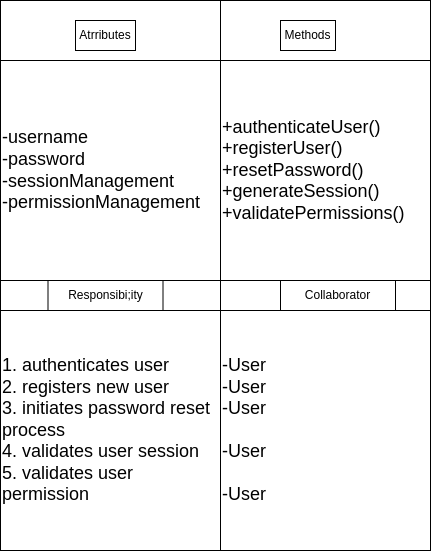

The diagram above was exported from draw.io. Its source (the exported page's mxGraphModel, read from the mxfile embedded in the PNG):
<mxGraphModel dx="592" dy="470" grid="1" gridSize="10" guides="1" tooltips="1" connect="1" arrows="1" fold="1" page="1" pageScale="1" pageWidth="850" pageHeight="1100" background="#ffffff" math="0" shadow="0">
  <root>
    <mxCell id="0" />
    <mxCell id="1" parent="0" />
    <mxCell id="2" value="" style="shape=internalStorage;whiteSpace=wrap;html=1;backgroundOutline=1;dx=220;dy=60;fillColor=none;strokeColor=#000000;fontColor=#000000;" parent="1" vertex="1">
      <mxGeometry x="150" y="600" width="430" height="550" as="geometry" />
    </mxCell>
    <mxCell id="3" value="Atrributes" style="text;html=1;strokeColor=#000000;fillColor=none;align=center;verticalAlign=middle;whiteSpace=wrap;rounded=0;fontColor=#000000;" parent="1" vertex="1">
      <mxGeometry x="225" y="620" width="60" height="30" as="geometry" />
    </mxCell>
    <mxCell id="4" value="Methods" style="text;html=1;strokeColor=#000000;fillColor=none;align=center;verticalAlign=middle;whiteSpace=wrap;rounded=0;fontColor=#000000;" parent="1" vertex="1">
      <mxGeometry x="430" y="620" width="55" height="30" as="geometry" />
    </mxCell>
    <mxCell id="5" value="" style="endArrow=none;html=1;fillColor=none;strokeColor=#000000;fontColor=#000000;" parent="1" target="2" edge="1">
      <mxGeometry width="50" height="50" relative="1" as="geometry">
        <mxPoint x="150" y="880" as="sourcePoint" />
        <mxPoint x="200" y="830" as="targetPoint" />
        <Array as="points">
          <mxPoint x="580" y="880" />
        </Array>
      </mxGeometry>
    </mxCell>
    <mxCell id="6" value="" style="endArrow=none;html=1;fillColor=none;strokeColor=#000000;fontColor=#000000;" parent="1" edge="1">
      <mxGeometry width="50" height="50" relative="1" as="geometry">
        <mxPoint x="150" y="910" as="sourcePoint" />
        <mxPoint x="580" y="910" as="targetPoint" />
        <Array as="points">
          <mxPoint x="580" y="910" />
        </Array>
      </mxGeometry>
    </mxCell>
    <mxCell id="7" value="Responsibi;ity" style="text;html=1;strokeColor=#000000;fillColor=none;align=center;verticalAlign=middle;whiteSpace=wrap;rounded=0;fontColor=#000000;" parent="1" vertex="1">
      <mxGeometry x="197.5" y="880" width="115" height="30" as="geometry" />
    </mxCell>
    <mxCell id="8" value="Collaborator" style="text;html=1;strokeColor=#000000;fillColor=none;align=center;verticalAlign=middle;whiteSpace=wrap;rounded=0;fontColor=#000000;" parent="1" vertex="1">
      <mxGeometry x="430" y="880" width="115" height="30" as="geometry" />
    </mxCell>
    <mxCell id="9" value="&lt;font style=&quot;font-size: 18px;&quot;&gt;-username&lt;br&gt;-password&lt;br&gt;-sessionManagement&lt;br&gt;-permissionManagement&lt;br&gt;&lt;/font&gt;" style="text;html=1;strokeColor=#000000;fillColor=none;align=left;verticalAlign=middle;whiteSpace=wrap;rounded=0;fontColor=#000000;" parent="1" vertex="1">
      <mxGeometry x="150" y="660" width="220" height="220" as="geometry" />
    </mxCell>
    <mxCell id="10" value="&lt;font style=&quot;font-size: 18px;&quot;&gt;+authenticateUser()&lt;br&gt;+registerUser()&lt;br&gt;+resetPassword()&lt;br&gt;+generateSession()&lt;br&gt;+validatePermissions()&lt;br&gt;&lt;/font&gt;" style="text;html=1;strokeColor=#000000;fillColor=none;align=left;verticalAlign=middle;whiteSpace=wrap;rounded=0;fontColor=#000000;" parent="1" vertex="1">
      <mxGeometry x="370" y="660" width="210" height="220" as="geometry" />
    </mxCell>
    <mxCell id="11" value="&lt;font style=&quot;font-size: 18px;&quot;&gt;1. authenticates user&lt;br&gt;2. registers new user&lt;br&gt;3. initiates password reset process&lt;br&gt;4. validates user session&lt;br&gt;5. validates user permission&lt;br&gt;&lt;/font&gt;" style="text;html=1;strokeColor=#000000;fillColor=none;align=left;verticalAlign=middle;whiteSpace=wrap;rounded=0;fontColor=#000000;" parent="1" vertex="1">
      <mxGeometry x="150" y="910" width="220" height="240" as="geometry" />
    </mxCell>
    <mxCell id="12" value="&lt;span style=&quot;font-size: 18px;&quot;&gt;-User&lt;br&gt;-User&lt;br&gt;-User&lt;br&gt;&lt;br&gt;-User&lt;br&gt;&lt;br&gt;-User&lt;br&gt;&lt;/span&gt;" style="text;html=1;strokeColor=#000000;fillColor=none;align=left;verticalAlign=middle;whiteSpace=wrap;rounded=0;fontColor=#000000;" parent="1" vertex="1">
      <mxGeometry x="370" y="910" width="210" height="240" as="geometry" />
    </mxCell>
  </root>
</mxGraphModel>